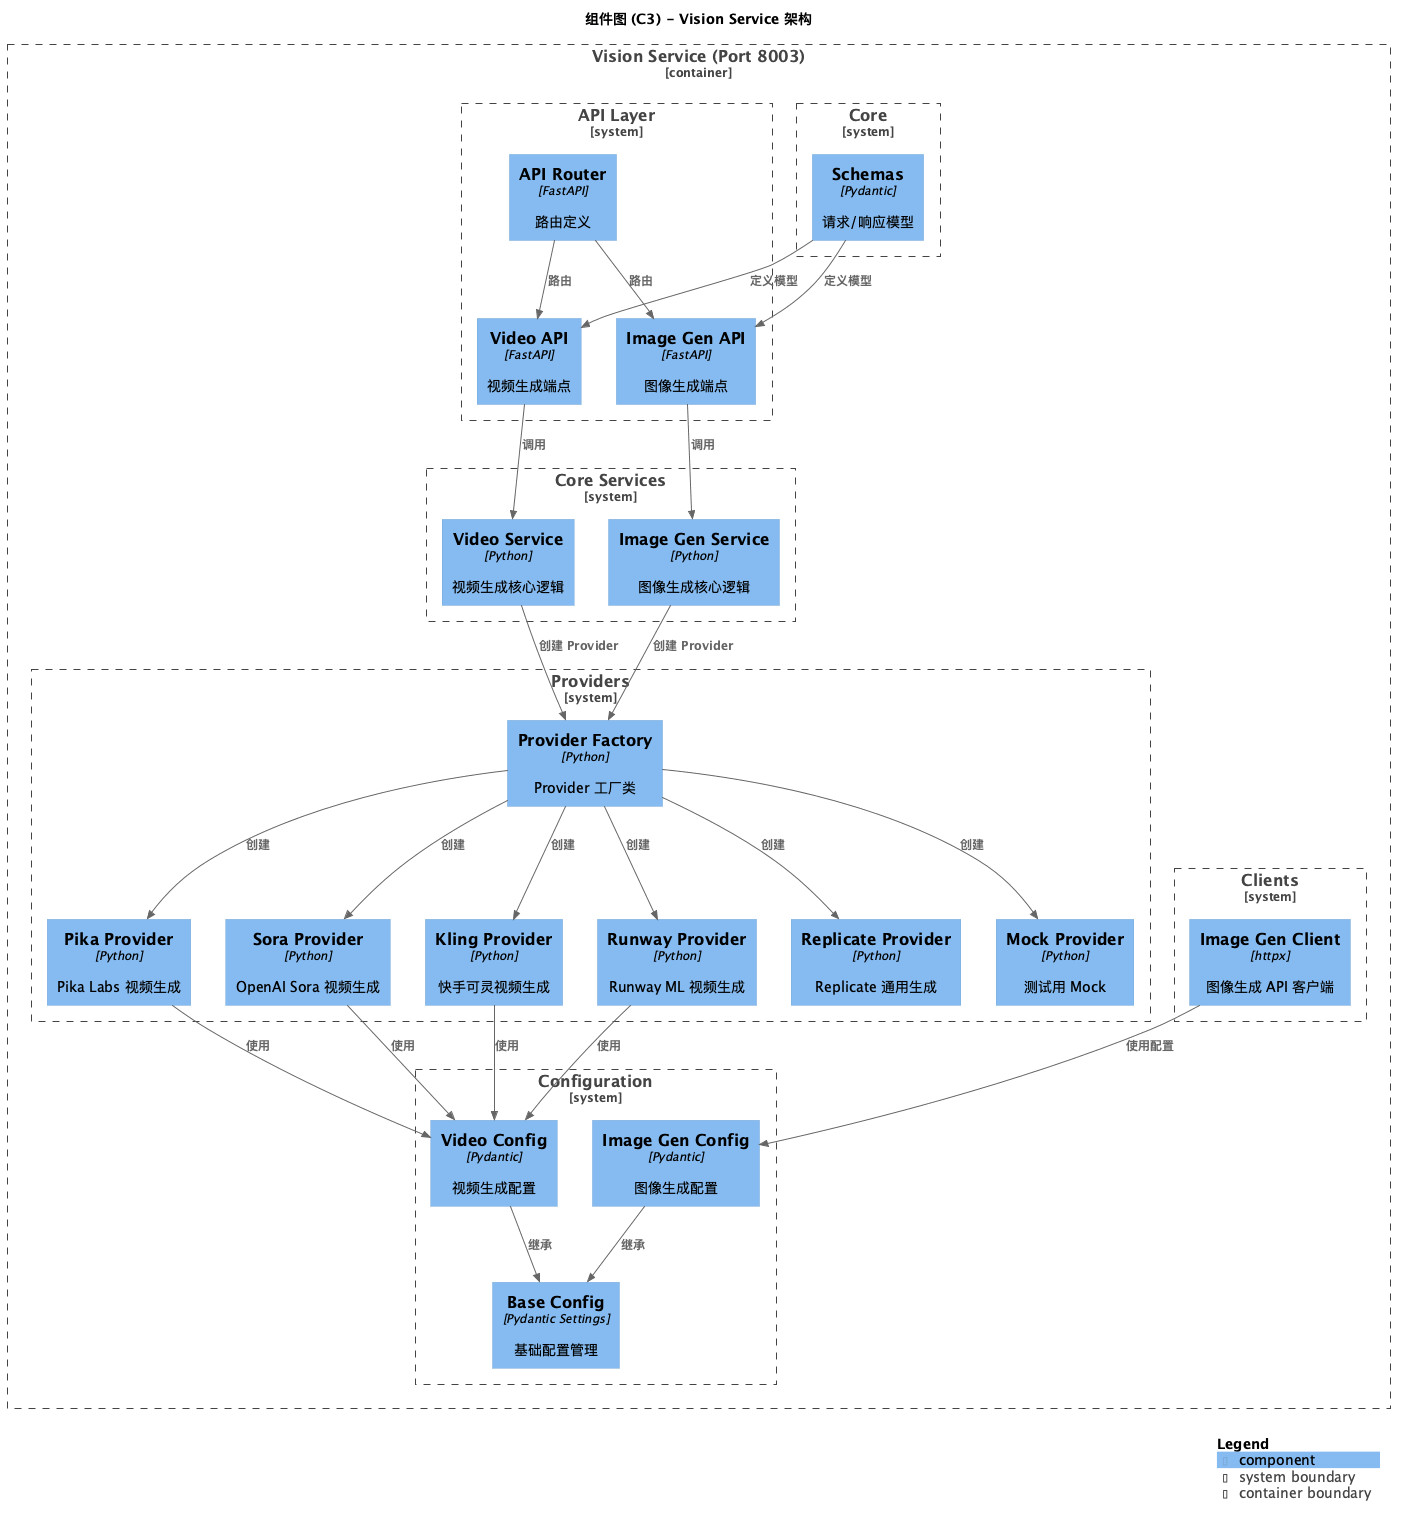

The diagram above was rendered by PlantUML. Its source (embedded in the PNG):
@startuml C4-Component-Vision-Service
!include https://raw.githubusercontent.com/plantuml-stdlib/C4-PlantUML/master/C4_Component.puml

LAYOUT_WITH_LEGEND()

title 组件图 (C3) - Vision Service 架构

Container_Boundary(vision_service, "Vision Service (Port 8003)") {

    ' === API 层 ===
    System_Boundary(api_layer, "API Layer") {
        Component(api_router, "API Router", "FastAPI", "路由定义")
        Component(video_api, "Video API", "FastAPI", "视频生成端点")
        Component(image_gen_api, "Image Gen API", "FastAPI", "图像生成端点")
    }

    ' === 核心服务 ===
    System_Boundary(core_services, "Core Services") {
        Component(video_service, "Video Service", "Python", "视频生成核心逻辑")
        Component(image_gen_service, "Image Gen Service", "Python", "图像生成核心逻辑")
    }

    ' === Provider 层 ===
    System_Boundary(providers, "Providers") {
        Component(provider_factory, "Provider Factory", "Python", "Provider 工厂类")
        Component(kling_provider, "Kling Provider", "Python", "快手可灵视频生成")
        Component(runway_provider, "Runway Provider", "Python", "Runway ML 视频生成")
        Component(pika_provider, "Pika Provider", "Python", "Pika Labs 视频生成")
        Component(sora_provider, "Sora Provider", "Python", "OpenAI Sora 视频生成")
        Component(replicate_provider, "Replicate Provider", "Python", "Replicate 通用生成")
        Component(mock_provider, "Mock Provider", "Python", "测试用 Mock")
    }

    ' === 配置层 ===
    System_Boundary(config, "Configuration") {
        Component(video_config, "Video Config", "Pydantic", "视频生成配置")
        Component(image_gen_config, "Image Gen Config", "Pydantic", "图像生成配置")
        Component(base_config, "Base Config", "Pydantic Settings", "基础配置管理")
    }

    ' === 客户端 ===
    System_Boundary(clients, "Clients") {
        Component(image_gen_client, "Image Gen Client", "httpx", "图像生成 API 客户端")
    }

    ' === 核心模块 ===
    System_Boundary(core, "Core") {
        Component(schemas, "Schemas", "Pydantic", "请求/响应模型")
    }
}

' === API 路由关系 ===
Rel(api_router, video_api, "路由")
Rel(api_router, image_gen_api, "路由")
Rel(video_api, video_service, "调用")
Rel(image_gen_api, image_gen_service, "调用")

' === 服务与 Provider 关系 ===
Rel(video_service, provider_factory, "创建 Provider")
Rel(image_gen_service, provider_factory, "创建 Provider")
Rel(provider_factory, kling_provider, "创建")
Rel(provider_factory, runway_provider, "创建")
Rel(provider_factory, pika_provider, "创建")
Rel(provider_factory, sora_provider, "创建")
Rel(provider_factory, replicate_provider, "创建")
Rel(provider_factory, mock_provider, "创建")

' === 配置关系 ===
Rel(video_config, base_config, "继承")
Rel(image_gen_config, base_config, "继承")
Rel(kling_provider, video_config, "使用")
Rel(runway_provider, video_config, "使用")
Rel(pika_provider, video_config, "使用")
Rel(sora_provider, video_config, "使用")

' === 客户端关系 ===
Rel(image_gen_client, image_gen_config, "使用配置")

' === Schema 关系 ===
Rel(schemas, video_api, "定义模型")
Rel(schemas, image_gen_api, "定义模型")

SHOW_LEGEND()
@enduml